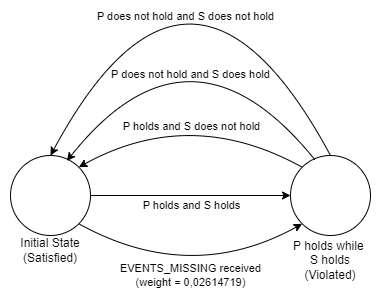

The diagram above was exported from draw.io. Its source (the exported page's mxGraphModel, read from the mxfile embedded in the PNG):
<mxGraphModel dx="989" dy="582" grid="1" gridSize="10" guides="1" tooltips="1" connect="1" arrows="1" fold="1" page="1" pageScale="1" pageWidth="827" pageHeight="1169" math="0" shadow="0">
  <root>
    <mxCell id="0" />
    <mxCell id="1" parent="0" />
    <mxCell id="eXS6-qyKMcrAvXM_bSSz-4" value="" style="ellipse;whiteSpace=wrap;html=1;aspect=fixed;" vertex="1" parent="1">
      <mxGeometry x="760" y="360" width="80" height="80" as="geometry" />
    </mxCell>
    <mxCell id="eXS6-qyKMcrAvXM_bSSz-6" value="P holds while&amp;nbsp;&lt;div&gt;S holds&lt;div&gt;(Violated)&lt;/div&gt;&lt;/div&gt;" style="text;html=1;align=center;verticalAlign=middle;whiteSpace=wrap;rounded=0;" vertex="1" parent="1">
      <mxGeometry x="750" y="450" width="100" height="30" as="geometry" />
    </mxCell>
    <mxCell id="eXS6-qyKMcrAvXM_bSSz-11" value="" style="endArrow=classic;html=1;rounded=0;curved=1;exitX=1;exitY=0.5;exitDx=0;exitDy=0;entryX=0;entryY=0.5;entryDx=0;entryDy=0;" edge="1" parent="1" target="eXS6-qyKMcrAvXM_bSSz-4">
      <mxGeometry width="50" height="50" relative="1" as="geometry">
        <mxPoint x="560" y="400" as="sourcePoint" />
        <mxPoint x="782" y="382" as="targetPoint" />
        <Array as="points" />
      </mxGeometry>
    </mxCell>
    <mxCell id="eXS6-qyKMcrAvXM_bSSz-21" value="P holds and S holds" style="edgeLabel;html=1;align=center;verticalAlign=middle;resizable=0;points=[];" vertex="1" connectable="0" parent="eXS6-qyKMcrAvXM_bSSz-11">
      <mxGeometry x="-0.2497" y="22" relative="1" as="geometry">
        <mxPoint x="25" y="32" as="offset" />
      </mxGeometry>
    </mxCell>
    <mxCell id="eXS6-qyKMcrAvXM_bSSz-19" value="" style="ellipse;whiteSpace=wrap;html=1;aspect=fixed;" vertex="1" parent="1">
      <mxGeometry x="480" y="360" width="80" height="80" as="geometry" />
    </mxCell>
    <mxCell id="eXS6-qyKMcrAvXM_bSSz-20" value="Initial State&lt;div&gt;(Satisfied)&lt;/div&gt;" style="text;html=1;align=center;verticalAlign=middle;whiteSpace=wrap;rounded=0;" vertex="1" parent="1">
      <mxGeometry x="480" y="440" width="80" height="30" as="geometry" />
    </mxCell>
    <mxCell id="eXS6-qyKMcrAvXM_bSSz-22" value="" style="endArrow=classic;html=1;rounded=0;exitX=1;exitY=1;exitDx=0;exitDy=0;entryX=0;entryY=1;entryDx=0;entryDy=0;curved=1;" edge="1" parent="1" source="eXS6-qyKMcrAvXM_bSSz-19" target="eXS6-qyKMcrAvXM_bSSz-4">
      <mxGeometry width="50" height="50" relative="1" as="geometry">
        <mxPoint x="670" y="370" as="sourcePoint" />
        <mxPoint x="720" y="320" as="targetPoint" />
        <Array as="points">
          <mxPoint x="660" y="490" />
        </Array>
      </mxGeometry>
    </mxCell>
    <mxCell id="eXS6-qyKMcrAvXM_bSSz-23" value="EVENTS_MISSING received&lt;div&gt;(weight = 0,02614719)&lt;/div&gt;" style="edgeLabel;html=1;align=center;verticalAlign=middle;resizable=0;points=[];" vertex="1" connectable="0" parent="eXS6-qyKMcrAvXM_bSSz-22">
      <mxGeometry x="-0.117" y="17" relative="1" as="geometry">
        <mxPoint x="5" y="12" as="offset" />
      </mxGeometry>
    </mxCell>
    <mxCell id="eXS6-qyKMcrAvXM_bSSz-24" value="" style="endArrow=classic;html=1;rounded=0;exitX=0;exitY=0;exitDx=0;exitDy=0;entryX=1;entryY=0;entryDx=0;entryDy=0;curved=1;" edge="1" parent="1" source="eXS6-qyKMcrAvXM_bSSz-4" target="eXS6-qyKMcrAvXM_bSSz-19">
      <mxGeometry width="50" height="50" relative="1" as="geometry">
        <mxPoint x="670" y="370" as="sourcePoint" />
        <mxPoint x="720" y="320" as="targetPoint" />
        <Array as="points">
          <mxPoint x="660" y="310" />
        </Array>
      </mxGeometry>
    </mxCell>
    <mxCell id="eXS6-qyKMcrAvXM_bSSz-25" value="P holds and S does not hold" style="edgeLabel;html=1;align=center;verticalAlign=middle;resizable=0;points=[];" vertex="1" connectable="0" parent="eXS6-qyKMcrAvXM_bSSz-24">
      <mxGeometry x="0.1049" y="24" relative="1" as="geometry">
        <mxPoint y="-7" as="offset" />
      </mxGeometry>
    </mxCell>
    <mxCell id="eXS6-qyKMcrAvXM_bSSz-26" value="" style="endArrow=classic;html=1;rounded=0;exitX=0.305;exitY=0.054;exitDx=0;exitDy=0;entryX=0.705;entryY=0.068;entryDx=0;entryDy=0;curved=1;entryPerimeter=0;exitPerimeter=0;" edge="1" parent="1" source="eXS6-qyKMcrAvXM_bSSz-4" target="eXS6-qyKMcrAvXM_bSSz-19">
      <mxGeometry width="50" height="50" relative="1" as="geometry">
        <mxPoint x="774" y="312" as="sourcePoint" />
        <mxPoint x="550" y="312" as="targetPoint" />
        <Array as="points">
          <mxPoint x="660" y="210" />
        </Array>
      </mxGeometry>
    </mxCell>
    <mxCell id="eXS6-qyKMcrAvXM_bSSz-27" value="P does not hold and S does hold" style="edgeLabel;html=1;align=center;verticalAlign=middle;resizable=0;points=[];" vertex="1" connectable="0" parent="eXS6-qyKMcrAvXM_bSSz-26">
      <mxGeometry x="0.1049" y="24" relative="1" as="geometry">
        <mxPoint x="-6" y="37" as="offset" />
      </mxGeometry>
    </mxCell>
    <mxCell id="eXS6-qyKMcrAvXM_bSSz-28" value="" style="endArrow=classic;html=1;rounded=0;exitX=0.5;exitY=0;exitDx=0;exitDy=0;entryX=0.5;entryY=0;entryDx=0;entryDy=0;curved=1;" edge="1" parent="1" source="eXS6-qyKMcrAvXM_bSSz-4" target="eXS6-qyKMcrAvXM_bSSz-19">
      <mxGeometry width="50" height="50" relative="1" as="geometry">
        <mxPoint x="620" y="360" as="sourcePoint" />
        <mxPoint x="670" y="310" as="targetPoint" />
        <Array as="points">
          <mxPoint x="660" y="100" />
        </Array>
      </mxGeometry>
    </mxCell>
    <mxCell id="eXS6-qyKMcrAvXM_bSSz-29" value="P does not hold and S does not hold" style="edgeLabel;html=1;align=center;verticalAlign=middle;resizable=0;points=[];" vertex="1" connectable="0" parent="eXS6-qyKMcrAvXM_bSSz-28">
      <mxGeometry x="0.3993" y="52" relative="1" as="geometry">
        <mxPoint x="5" y="-8" as="offset" />
      </mxGeometry>
    </mxCell>
  </root>
</mxGraphModel>